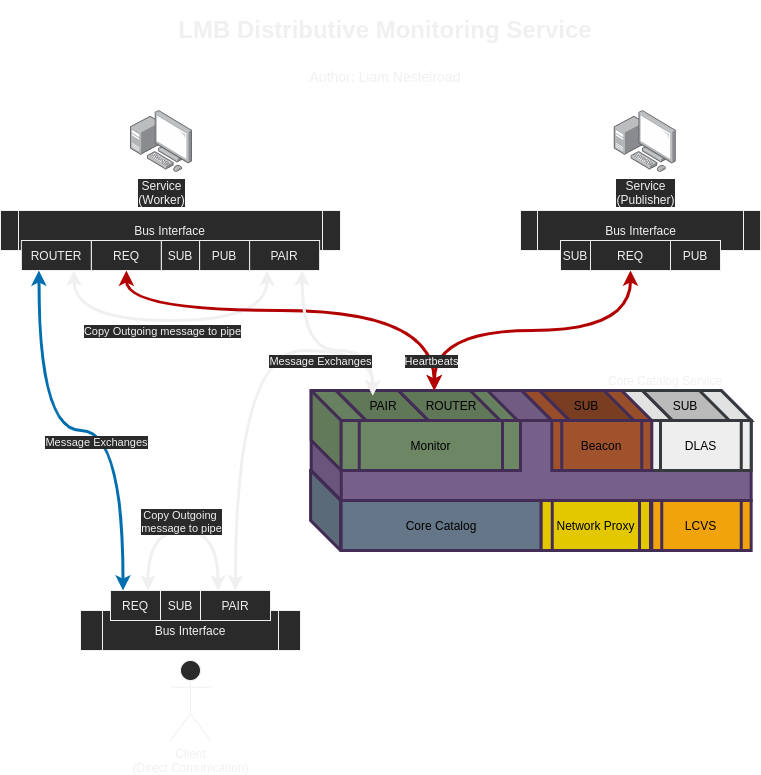

The diagram above was exported from draw.io. Its source (the exported page's mxGraphModel, read from the mxfile embedded in the PNG):
<mxGraphModel dx="1102" dy="880" grid="1" gridSize="10" guides="1" tooltips="1" connect="1" arrows="1" fold="1" page="1" pageScale="1" pageWidth="850" pageHeight="1100" math="0" shadow="0">
  <root>
    <mxCell id="hfDsP5cf9toLGmIcX8Re-0" />
    <mxCell id="hfDsP5cf9toLGmIcX8Re-1" parent="hfDsP5cf9toLGmIcX8Re-0" />
    <mxCell id="NxIusldm9FRrvPPZD8J3-0" value="" style="shape=cube;whiteSpace=wrap;html=1;boundedLbl=1;backgroundOutline=1;darkOpacity=0.05;darkOpacity2=0.1;strokeWidth=3;fillColor=#647687;size=30;fontColor=#ffffff;strokeColor=#432D57;" parent="hfDsP5cf9toLGmIcX8Re-1" vertex="1">
      <mxGeometry x="350.07" y="500" width="120" height="80" as="geometry" />
    </mxCell>
    <mxCell id="NxIusldm9FRrvPPZD8J3-1" value="Core Catalog Service" style="text;html=1;strokeColor=none;fillColor=none;align=center;verticalAlign=middle;whiteSpace=wrap;rounded=0;" parent="hfDsP5cf9toLGmIcX8Re-1" vertex="1">
      <mxGeometry x="640" y="400" width="130" height="20" as="geometry" />
    </mxCell>
    <mxCell id="NxIusldm9FRrvPPZD8J3-2" value="" style="group" parent="hfDsP5cf9toLGmIcX8Re-1" vertex="1" connectable="0">
      <mxGeometry x="349.99999999999994" y="420" width="440.66" height="161.60000000000002" as="geometry" />
    </mxCell>
    <mxCell id="NxIusldm9FRrvPPZD8J3-3" value="" style="shape=cube;whiteSpace=wrap;html=1;boundedLbl=1;backgroundOutline=1;darkOpacity=0.05;darkOpacity2=0.1;size=30;fillColor=#76608a;strokeColor=#432D57;fontColor=#ffffff;strokeWidth=3;" parent="NxIusldm9FRrvPPZD8J3-2" vertex="1">
      <mxGeometry x="0.66" width="440" height="110" as="geometry" />
    </mxCell>
    <mxCell id="NxIusldm9FRrvPPZD8J3-4" value="&lt;span&gt;&lt;font color=&quot;#000000&quot;&gt;DLAS&lt;/font&gt;&lt;/span&gt;" style="shape=process;whiteSpace=wrap;html=1;backgroundOutline=1;strokeWidth=3;fillColor=#eeeeee;strokeColor=#36393d;" parent="NxIusldm9FRrvPPZD8J3-2" vertex="1">
      <mxGeometry x="340" y="30" width="100.66" height="50" as="geometry" />
    </mxCell>
    <mxCell id="NxIusldm9FRrvPPZD8J3-6" value="&lt;font color=&quot;#000000&quot;&gt;Core Catalog&lt;/font&gt;" style="rounded=0;whiteSpace=wrap;html=1;strokeWidth=3;fillColor=#647687;fontColor=#ffffff;strokeColor=#432D57;" parent="NxIusldm9FRrvPPZD8J3-2" vertex="1">
      <mxGeometry x="30.66" y="110" width="200" height="50" as="geometry" />
    </mxCell>
    <mxCell id="NxIusldm9FRrvPPZD8J3-7" value="" style="shape=cube;whiteSpace=wrap;html=1;boundedLbl=1;backgroundOutline=1;darkOpacity=0.05;darkOpacity2=0.1;strokeWidth=3;size=80;fillColor=#eeeeee;strokeColor=#36393d;" parent="NxIusldm9FRrvPPZD8J3-2" vertex="1">
      <mxGeometry x="310" width="130.66" height="30" as="geometry" />
    </mxCell>
    <mxCell id="NxIusldm9FRrvPPZD8J3-9" value="&lt;font color=&quot;#000000&quot;&gt;Beacon&lt;/font&gt;" style="shape=process;whiteSpace=wrap;html=1;backgroundOutline=1;strokeWidth=3;fillColor=#a0522d;fontColor=#ffffff;strokeColor=#432D57;" parent="NxIusldm9FRrvPPZD8J3-2" vertex="1">
      <mxGeometry x="241.28" y="30" width="100" height="50" as="geometry" />
    </mxCell>
    <mxCell id="NxIusldm9FRrvPPZD8J3-10" value="" style="shape=cube;whiteSpace=wrap;html=1;boundedLbl=1;backgroundOutline=1;darkOpacity=0.05;darkOpacity2=0.1;strokeWidth=3;size=80;fillColor=#a0522d;fontColor=#ffffff;strokeColor=#432D57;" parent="NxIusldm9FRrvPPZD8J3-2" vertex="1">
      <mxGeometry x="211.28" width="130" height="30" as="geometry" />
    </mxCell>
    <mxCell id="NxIusldm9FRrvPPZD8J3-11" value="" style="shape=cube;whiteSpace=wrap;html=1;boundedLbl=1;backgroundOutline=1;darkOpacity=0.05;darkOpacity2=0.1;strokeWidth=3;size=80;fontColor=#ffffff;strokeColor=#432D57;fillColor=#804124;" parent="NxIusldm9FRrvPPZD8J3-2" vertex="1">
      <mxGeometry x="229.1" width="94.37" height="30" as="geometry" />
    </mxCell>
    <mxCell id="NxIusldm9FRrvPPZD8J3-12" value="&lt;span style=&quot;color: rgb(0 , 0 , 0)&quot;&gt;SUB&lt;/span&gt;" style="text;html=1;strokeColor=none;fillColor=none;align=center;verticalAlign=middle;whiteSpace=wrap;rounded=0;" parent="NxIusldm9FRrvPPZD8J3-2" vertex="1">
      <mxGeometry x="256.28" y="5.000000000000001" width="40" height="20.000000000000004" as="geometry" />
    </mxCell>
    <mxCell id="NxIusldm9FRrvPPZD8J3-14" value="&lt;font color=&quot;#000000&quot;&gt;LCVS&lt;/font&gt;" style="shape=process;whiteSpace=wrap;html=1;backgroundOutline=1;strokeWidth=3;fillColor=#f0a30a;fontColor=#ffffff;strokeColor=#432D57;" parent="NxIusldm9FRrvPPZD8J3-2" vertex="1">
      <mxGeometry x="341.28" y="110" width="99.38" height="50" as="geometry" />
    </mxCell>
    <mxCell id="NxIusldm9FRrvPPZD8J3-17" value="" style="shape=cube;whiteSpace=wrap;html=1;boundedLbl=1;backgroundOutline=1;darkOpacity=0.05;darkOpacity2=0.1;strokeWidth=3;size=80;strokeColor=#36393d;fillColor=#C4C4C4;" parent="NxIusldm9FRrvPPZD8J3-2" vertex="1">
      <mxGeometry x="331.74" width="87.17" height="30" as="geometry" />
    </mxCell>
    <mxCell id="NxIusldm9FRrvPPZD8J3-18" value="&lt;font color=&quot;#000000&quot;&gt;SUB&lt;/font&gt;" style="text;html=1;fillColor=none;align=center;verticalAlign=middle;whiteSpace=wrap;rounded=0;" parent="NxIusldm9FRrvPPZD8J3-2" vertex="1">
      <mxGeometry x="346.41" width="57.83" height="30" as="geometry" />
    </mxCell>
    <mxCell id="NxIusldm9FRrvPPZD8J3-8" value="&lt;font color=&quot;#000000&quot;&gt;Network Proxy&lt;/font&gt;" style="shape=process;whiteSpace=wrap;html=1;backgroundOutline=1;strokeWidth=3;fillColor=#e3c800;fontColor=#ffffff;strokeColor=#432D57;" parent="NxIusldm9FRrvPPZD8J3-2" vertex="1">
      <mxGeometry x="230.66000000000003" y="110" width="109.34" height="50" as="geometry" />
    </mxCell>
    <mxCell id="NxIusldm9FRrvPPZD8J3-19" value="" style="group" parent="NxIusldm9FRrvPPZD8J3-2" vertex="1" connectable="0">
      <mxGeometry x="0.66" width="209.34" height="80" as="geometry" />
    </mxCell>
    <mxCell id="NxIusldm9FRrvPPZD8J3-5" value="" style="shape=cube;whiteSpace=wrap;html=1;boundedLbl=1;backgroundOutline=1;darkOpacity=0.05;darkOpacity2=0.1;size=30;strokeWidth=3;fillColor=#6d8764;fontColor=#ffffff;strokeColor=#432D57;" parent="NxIusldm9FRrvPPZD8J3-19" vertex="1">
      <mxGeometry width="206.46542751981883" height="80" as="geometry" />
    </mxCell>
    <mxCell id="NxIusldm9FRrvPPZD8J3-13" value="&lt;font color=&quot;#000000&quot;&gt;Monitor&lt;/font&gt;" style="shape=process;whiteSpace=wrap;html=1;backgroundOutline=1;strokeWidth=3;fillColor=#6d8764;fontColor=#ffffff;strokeColor=#432D57;" parent="NxIusldm9FRrvPPZD8J3-19" vertex="1">
      <mxGeometry x="30" y="30" width="179.34" height="50" as="geometry" />
    </mxCell>
    <mxCell id="as64Aa0ogZ3mHWoY8wpb-1" value="" style="shape=cube;whiteSpace=wrap;html=1;boundedLbl=1;backgroundOutline=1;darkOpacity=0.05;darkOpacity2=0.1;strokeWidth=3;size=80;fontColor=#ffffff;strokeColor=#432D57;fillColor=#657D5D;" parent="NxIusldm9FRrvPPZD8J3-19" vertex="1">
      <mxGeometry x="24.815411859135146" width="94.51489916725193" height="30" as="geometry" />
    </mxCell>
    <mxCell id="as64Aa0ogZ3mHWoY8wpb-2" value="&lt;span style=&quot;color: rgb(0 , 0 , 0)&quot;&gt;PAIR&lt;/span&gt;" style="text;html=1;align=center;verticalAlign=middle;whiteSpace=wrap;rounded=0;fontColor=#ffffff;" parent="NxIusldm9FRrvPPZD8J3-19" vertex="1">
      <mxGeometry x="51.06955051670513" y="5" width="42.00662185211197" height="20.000000000000004" as="geometry" />
    </mxCell>
    <mxCell id="pHmoDa4Ptvi7v8dU2fiB-0" value="" style="shape=cube;whiteSpace=wrap;html=1;boundedLbl=1;backgroundOutline=1;darkOpacity=0.05;darkOpacity2=0.1;strokeWidth=3;size=80;fontColor=#ffffff;strokeColor=#432D57;fillColor=#657D5D;" parent="NxIusldm9FRrvPPZD8J3-19" vertex="1">
      <mxGeometry x="87.13223537674325" width="101.89756295776061" height="30" as="geometry" />
    </mxCell>
    <mxCell id="pHmoDa4Ptvi7v8dU2fiB-1" value="&lt;span style=&quot;color: rgb(0 , 0 , 0)&quot;&gt;ROUTER&lt;/span&gt;" style="text;html=1;align=center;verticalAlign=middle;whiteSpace=wrap;rounded=0;fontColor=#ffffff;" parent="NxIusldm9FRrvPPZD8J3-19" vertex="1">
      <mxGeometry x="119.33031102638711" y="5" width="42.00662185211197" height="20.000000000000004" as="geometry" />
    </mxCell>
    <mxCell id="as64Aa0ogZ3mHWoY8wpb-0" value="&lt;h1&gt;LMB Distributive Monitoring Service&lt;/h1&gt;&lt;h1&gt;&lt;span style=&quot;font-weight: normal&quot;&gt;&lt;font style=&quot;font-size: 14px ; line-height: 100%&quot;&gt;Author: Liam Nestelroad&lt;/font&gt;&lt;/span&gt;&lt;/h1&gt;" style="text;html=1;strokeColor=none;fillColor=none;spacing=5;spacingTop=-20;whiteSpace=wrap;overflow=hidden;rounded=0;align=center;" parent="hfDsP5cf9toLGmIcX8Re-1" vertex="1">
      <mxGeometry x="170" y="40" width="510" height="170" as="geometry" />
    </mxCell>
    <mxCell id="SgvZc7QnIfqdPpUTo-eP-6" value="d" style="group" parent="hfDsP5cf9toLGmIcX8Re-1" vertex="1" connectable="0">
      <mxGeometry x="40" y="140" width="340" height="160" as="geometry" />
    </mxCell>
    <mxCell id="SgvZc7QnIfqdPpUTo-eP-0" value="Service&lt;br&gt;(Worker)" style="points=[];aspect=fixed;html=1;align=center;shadow=0;dashed=0;image;image=img/lib/allied_telesis/computer_and_terminals/Personal_Computer_with_Server.svg;" parent="SgvZc7QnIfqdPpUTo-eP-6" vertex="1">
      <mxGeometry x="130" width="62.400000000000006" height="62.400000000000006" as="geometry" />
    </mxCell>
    <mxCell id="SgvZc7QnIfqdPpUTo-eP-1" value="Bus Interface" style="shape=process;whiteSpace=wrap;html=1;backgroundOutline=1;size=0.05405405405405406;" parent="SgvZc7QnIfqdPpUTo-eP-6" vertex="1">
      <mxGeometry y="100" width="340" height="40" as="geometry" />
    </mxCell>
    <mxCell id="6UEQQeJKeimGLB2grbjt-4" style="edgeStyle=orthogonalEdgeStyle;curved=1;orthogonalLoop=1;jettySize=auto;html=1;exitX=0.75;exitY=1;exitDx=0;exitDy=0;entryX=0.25;entryY=1;entryDx=0;entryDy=0;startArrow=classic;startFill=1;endArrow=classic;endFill=1;strokeWidth=3;fillColor=none;" parent="SgvZc7QnIfqdPpUTo-eP-6" source="SgvZc7QnIfqdPpUTo-eP-4" target="BjKg6k4BRIu7KG8qb2te-12" edge="1">
      <mxGeometry relative="1" as="geometry">
        <Array as="points">
          <mxPoint x="73" y="210" />
          <mxPoint x="267" y="210" />
        </Array>
      </mxGeometry>
    </mxCell>
    <mxCell id="6UEQQeJKeimGLB2grbjt-5" value="&lt;meta charset=&quot;utf-8&quot;&gt;&lt;span style=&quot;color: rgb(240, 240, 240); font-family: helvetica; font-size: 11px; font-style: normal; font-weight: 400; letter-spacing: normal; text-align: center; text-indent: 0px; text-transform: none; word-spacing: 0px; background-color: rgb(42, 42, 42); display: inline; float: none;&quot;&gt;Copy Outgoing message to pipe&lt;/span&gt;" style="edgeLabel;html=1;align=center;verticalAlign=middle;resizable=0;points=[];" parent="6UEQQeJKeimGLB2grbjt-4" vertex="1" connectable="0">
      <mxGeometry x="-0.0273" y="-1" relative="1" as="geometry">
        <mxPoint x="-5.2" y="9" as="offset" />
      </mxGeometry>
    </mxCell>
    <mxCell id="SgvZc7QnIfqdPpUTo-eP-4" value="ROUTER" style="rounded=0;whiteSpace=wrap;html=1;" parent="SgvZc7QnIfqdPpUTo-eP-6" vertex="1">
      <mxGeometry x="20.890000000000114" y="130" width="70" height="30" as="geometry" />
    </mxCell>
    <mxCell id="SgvZc7QnIfqdPpUTo-eP-2" value="REQ" style="rounded=0;whiteSpace=wrap;html=1;" parent="SgvZc7QnIfqdPpUTo-eP-6" vertex="1">
      <mxGeometry x="90.89000000000021" y="130" width="70" height="30" as="geometry" />
    </mxCell>
    <mxCell id="SgvZc7QnIfqdPpUTo-eP-3" value="SUB" style="rounded=0;whiteSpace=wrap;html=1;rotation=0;" parent="SgvZc7QnIfqdPpUTo-eP-6" vertex="1">
      <mxGeometry x="160.89" y="130" width="38.22" height="30" as="geometry" />
    </mxCell>
    <mxCell id="SgvZc7QnIfqdPpUTo-eP-5" value="PUB" style="rounded=0;whiteSpace=wrap;html=1;" parent="SgvZc7QnIfqdPpUTo-eP-6" vertex="1">
      <mxGeometry x="199.11000000000013" y="130" width="50" height="30" as="geometry" />
    </mxCell>
    <mxCell id="BjKg6k4BRIu7KG8qb2te-12" value="PAIR" style="rounded=0;whiteSpace=wrap;html=1;" parent="SgvZc7QnIfqdPpUTo-eP-6" vertex="1">
      <mxGeometry x="249.11000000000024" y="130" width="70" height="30" as="geometry" />
    </mxCell>
    <mxCell id="Cl524MnYIoW6EMu4eBSP-0" value="" style="group" parent="hfDsP5cf9toLGmIcX8Re-1" vertex="1" connectable="0">
      <mxGeometry x="560" y="140" width="240" height="160" as="geometry" />
    </mxCell>
    <mxCell id="Cl524MnYIoW6EMu4eBSP-1" value="Service&lt;br&gt;(Publisher)" style="points=[];aspect=fixed;html=1;align=center;shadow=0;dashed=0;image;image=img/lib/allied_telesis/computer_and_terminals/Personal_Computer_with_Server.svg;" parent="Cl524MnYIoW6EMu4eBSP-0" vertex="1">
      <mxGeometry x="93.79999999999995" width="62.400000000000006" height="62.400000000000006" as="geometry" />
    </mxCell>
    <mxCell id="Cl524MnYIoW6EMu4eBSP-2" value="Bus Interface" style="shape=process;whiteSpace=wrap;html=1;backgroundOutline=1;size=0.06896551724137931;" parent="Cl524MnYIoW6EMu4eBSP-0" vertex="1">
      <mxGeometry y="100" width="240" height="40" as="geometry" />
    </mxCell>
    <mxCell id="Cl524MnYIoW6EMu4eBSP-3" value="REQ" style="rounded=0;whiteSpace=wrap;html=1;" parent="Cl524MnYIoW6EMu4eBSP-0" vertex="1">
      <mxGeometry x="70" y="130" width="80" height="30" as="geometry" />
    </mxCell>
    <mxCell id="Cl524MnYIoW6EMu4eBSP-4" value="PUB" style="rounded=0;whiteSpace=wrap;html=1;" parent="Cl524MnYIoW6EMu4eBSP-0" vertex="1">
      <mxGeometry x="150" y="130" width="50" height="30" as="geometry" />
    </mxCell>
    <mxCell id="Cl524MnYIoW6EMu4eBSP-5" value="SUB" style="rounded=0;whiteSpace=wrap;html=1;rotation=0;" parent="Cl524MnYIoW6EMu4eBSP-0" vertex="1">
      <mxGeometry x="40" y="130" width="30" height="30" as="geometry" />
    </mxCell>
    <mxCell id="H4JzHnJRDrpG2ejnfreK-1" style="edgeStyle=orthogonalEdgeStyle;orthogonalLoop=1;jettySize=auto;html=1;exitX=0.5;exitY=1;exitDx=0;exitDy=0;entryX=0;entryY=0;entryDx=35.948781478880306;entryDy=0;entryPerimeter=0;startArrow=classic;startFill=1;endArrow=classic;endFill=1;strokeColor=#B20000;strokeWidth=3;curved=1;fillColor=#e51400;" parent="hfDsP5cf9toLGmIcX8Re-1" source="SgvZc7QnIfqdPpUTo-eP-2" target="pHmoDa4Ptvi7v8dU2fiB-0" edge="1">
      <mxGeometry relative="1" as="geometry">
        <Array as="points">
          <mxPoint x="166" y="340" />
          <mxPoint x="474" y="340" />
        </Array>
      </mxGeometry>
    </mxCell>
    <mxCell id="H4JzHnJRDrpG2ejnfreK-2" style="edgeStyle=orthogonalEdgeStyle;curved=1;orthogonalLoop=1;jettySize=auto;html=1;exitX=0.5;exitY=1;exitDx=0;exitDy=0;entryX=0;entryY=0;entryDx=35.948781478880306;entryDy=0;entryPerimeter=0;startArrow=classic;startFill=1;endArrow=classic;endFill=1;strokeColor=#B20000;strokeWidth=3;fillColor=#e51400;" parent="hfDsP5cf9toLGmIcX8Re-1" source="Cl524MnYIoW6EMu4eBSP-3" target="pHmoDa4Ptvi7v8dU2fiB-0" edge="1">
      <mxGeometry relative="1" as="geometry" />
    </mxCell>
    <mxCell id="6UEQQeJKeimGLB2grbjt-1" value="Heartbeats" style="edgeLabel;html=1;align=center;verticalAlign=middle;resizable=0;points=[];" parent="H4JzHnJRDrpG2ejnfreK-2" vertex="1" connectable="0">
      <mxGeometry x="0.4923" y="11" relative="1" as="geometry">
        <mxPoint x="-23.67" y="19" as="offset" />
      </mxGeometry>
    </mxCell>
    <mxCell id="BjKg6k4BRIu7KG8qb2te-0" value="" style="group;fontStyle=1" parent="hfDsP5cf9toLGmIcX8Re-1" vertex="1" connectable="0">
      <mxGeometry x="130" y="620" width="210" height="150" as="geometry" />
    </mxCell>
    <mxCell id="BjKg6k4BRIu7KG8qb2te-1" value="Client&lt;br&gt;(Direct Comunication)" style="shape=umlActor;verticalLabelPosition=bottom;verticalAlign=top;html=1;outlineConnect=0;" parent="BjKg6k4BRIu7KG8qb2te-0" vertex="1">
      <mxGeometry x="80" y="70" width="40" height="80" as="geometry" />
    </mxCell>
    <mxCell id="BjKg6k4BRIu7KG8qb2te-2" value="Bus Interface" style="shape=process;whiteSpace=wrap;html=1;backgroundOutline=1;" parent="BjKg6k4BRIu7KG8qb2te-0" vertex="1">
      <mxGeometry x="-10" y="20" width="220" height="40" as="geometry" />
    </mxCell>
    <mxCell id="6UEQQeJKeimGLB2grbjt-3" style="edgeStyle=orthogonalEdgeStyle;curved=1;orthogonalLoop=1;jettySize=auto;html=1;exitX=0.75;exitY=0;exitDx=0;exitDy=0;entryX=0.25;entryY=0;entryDx=0;entryDy=0;startArrow=classic;startFill=1;endArrow=classic;endFill=1;strokeWidth=3;fillColor=none;" parent="BjKg6k4BRIu7KG8qb2te-0" source="BjKg6k4BRIu7KG8qb2te-3" target="BjKg6k4BRIu7KG8qb2te-14" edge="1">
      <mxGeometry relative="1" as="geometry">
        <Array as="points">
          <mxPoint x="58" y="-60" />
          <mxPoint x="128" y="-60" />
        </Array>
      </mxGeometry>
    </mxCell>
    <mxCell id="6UEQQeJKeimGLB2grbjt-6" value="Copy Outgoing &lt;br&gt;message to pipe" style="edgeLabel;html=1;align=center;verticalAlign=middle;resizable=0;points=[];" parent="6UEQQeJKeimGLB2grbjt-3" vertex="1" connectable="0">
      <mxGeometry x="0.0158" relative="1" as="geometry">
        <mxPoint x="-4.5" y="-10" as="offset" />
      </mxGeometry>
    </mxCell>
    <mxCell id="BjKg6k4BRIu7KG8qb2te-3" value="REQ" style="rounded=0;whiteSpace=wrap;html=1;" parent="BjKg6k4BRIu7KG8qb2te-0" vertex="1">
      <mxGeometry x="20" width="50" height="30" as="geometry" />
    </mxCell>
    <mxCell id="BjKg6k4BRIu7KG8qb2te-4" value="SUB" style="rounded=0;whiteSpace=wrap;html=1;" parent="BjKg6k4BRIu7KG8qb2te-0" vertex="1">
      <mxGeometry x="70" width="40" height="30" as="geometry" />
    </mxCell>
    <mxCell id="BjKg6k4BRIu7KG8qb2te-14" value="PAIR" style="rounded=0;whiteSpace=wrap;html=1;" parent="BjKg6k4BRIu7KG8qb2te-0" vertex="1">
      <mxGeometry x="110.00000000000023" width="70" height="30" as="geometry" />
    </mxCell>
    <mxCell id="BjKg6k4BRIu7KG8qb2te-11" style="edgeStyle=orthogonalEdgeStyle;curved=1;orthogonalLoop=1;jettySize=auto;html=1;exitX=0.25;exitY=0;exitDx=0;exitDy=0;entryX=0.25;entryY=1;entryDx=0;entryDy=0;startArrow=classic;startFill=1;endArrow=classic;endFill=1;strokeColor=#006EAF;strokeWidth=3;fillColor=#1ba1e2;" parent="hfDsP5cf9toLGmIcX8Re-1" source="BjKg6k4BRIu7KG8qb2te-3" target="SgvZc7QnIfqdPpUTo-eP-4" edge="1">
      <mxGeometry relative="1" as="geometry" />
    </mxCell>
    <mxCell id="6UEQQeJKeimGLB2grbjt-7" value="Message Exchanges" style="edgeLabel;html=1;align=center;verticalAlign=middle;resizable=0;points=[];" parent="BjKg6k4BRIu7KG8qb2te-11" vertex="1" connectable="0">
      <mxGeometry x="-0.072" y="11" relative="1" as="geometry">
        <mxPoint x="1" as="offset" />
      </mxGeometry>
    </mxCell>
    <mxCell id="BjKg6k4BRIu7KG8qb2te-15" style="edgeStyle=orthogonalEdgeStyle;curved=1;orthogonalLoop=1;jettySize=auto;html=1;exitX=0.5;exitY=0;exitDx=0;exitDy=0;entryX=0.25;entryY=0;entryDx=0;entryDy=0;startArrow=classic;startFill=1;endArrow=classic;endFill=1;strokeWidth=3;fillColor=none;" parent="hfDsP5cf9toLGmIcX8Re-1" source="BjKg6k4BRIu7KG8qb2te-14" target="as64Aa0ogZ3mHWoY8wpb-2" edge="1">
      <mxGeometry relative="1" as="geometry">
        <Array as="points">
          <mxPoint x="275" y="380" />
          <mxPoint x="412" y="380" />
        </Array>
      </mxGeometry>
    </mxCell>
    <mxCell id="BjKg6k4BRIu7KG8qb2te-16" style="edgeStyle=orthogonalEdgeStyle;curved=1;orthogonalLoop=1;jettySize=auto;html=1;exitX=0.75;exitY=1;exitDx=0;exitDy=0;entryX=0.25;entryY=0;entryDx=0;entryDy=0;startArrow=classic;startFill=1;endArrow=classic;endFill=1;strokeWidth=3;fillColor=none;" parent="hfDsP5cf9toLGmIcX8Re-1" source="BjKg6k4BRIu7KG8qb2te-12" target="as64Aa0ogZ3mHWoY8wpb-2" edge="1">
      <mxGeometry relative="1" as="geometry">
        <Array as="points">
          <mxPoint x="342" y="380" />
          <mxPoint x="412" y="380" />
        </Array>
      </mxGeometry>
    </mxCell>
    <mxCell id="6UEQQeJKeimGLB2grbjt-0" value="Message Exchanges" style="edgeLabel;html=1;align=center;verticalAlign=middle;resizable=0;points=[];" parent="BjKg6k4BRIu7KG8qb2te-16" vertex="1" connectable="0">
      <mxGeometry x="0.4069" y="-9" relative="1" as="geometry">
        <mxPoint x="-40.49" y="1" as="offset" />
      </mxGeometry>
    </mxCell>
  </root>
</mxGraphModel>